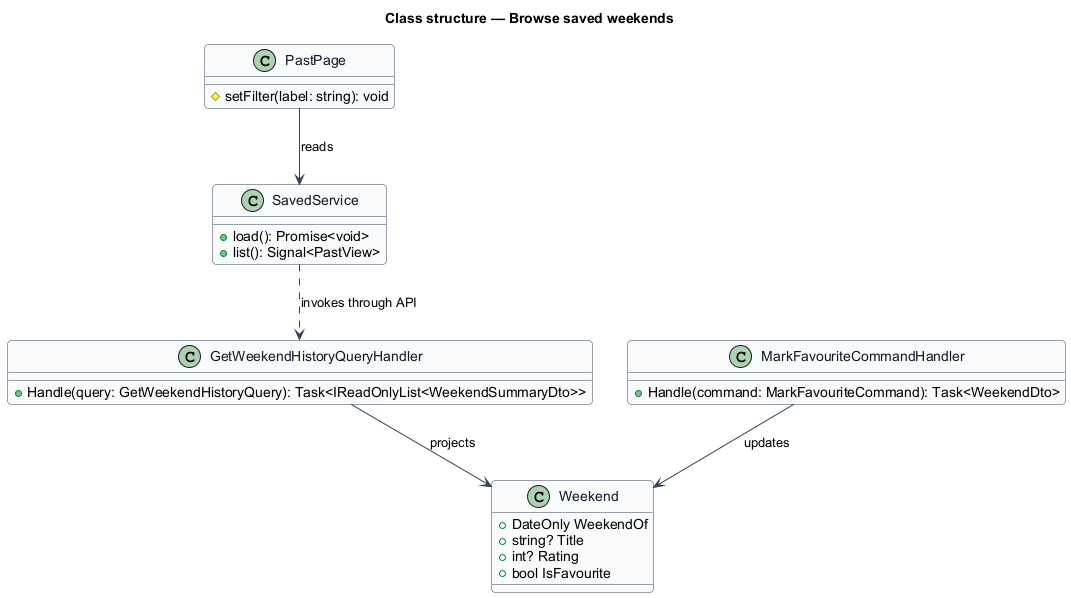

The diagram above was rendered by PlantUML. Its source (embedded in the PNG):
@startuml
skinparam backgroundColor #FFFFFF
skinparam shadowing false
skinparam roundcorner 8
skinparam defaultFontName Arial
skinparam ArrowColor #344054
skinparam class {
  BorderColor #344054
  FontColor #101828
  BackgroundColor #F9FAFB
}
title Class structure — Browse saved weekends

class PastPage {
  #setFilter(label: string): void
}
class SavedService {
  +load(): Promise<void>
  +list(): Signal<PastView>
}
class GetWeekendHistoryQueryHandler {
  +Handle(query: GetWeekendHistoryQuery): Task<IReadOnlyList<WeekendSummaryDto>>
}
class MarkFavouriteCommandHandler {
  +Handle(command: MarkFavouriteCommand): Task<WeekendDto>
}
class Weekend {
  +DateOnly WeekendOf
  +string? Title
  +int? Rating
  +bool IsFavourite
}
PastPage --> SavedService : reads
SavedService ..> GetWeekendHistoryQueryHandler : invokes through API
GetWeekendHistoryQueryHandler --> Weekend : projects
MarkFavouriteCommandHandler --> Weekend : updates
@enduml